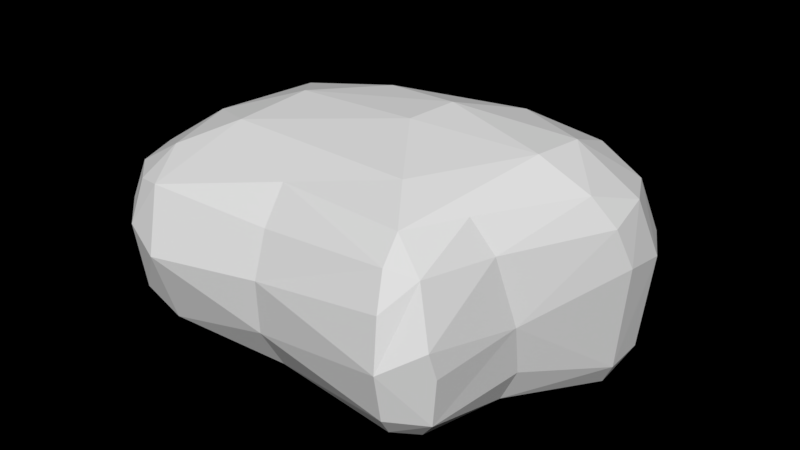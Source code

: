 # Source: Roca_S_5.blend  (saved by Blender 2.79.0; exported with 4.5.12 LTS)
import bpy
from mathutils import Matrix  # noqa: F401  (used for matrix-valued properties, if any)

bpy.ops.wm.read_factory_settings(use_empty=True)
scene = bpy.context.scene
scene.name = 'Scene'

# ---- collections
col_collection_1 = bpy.data.collections.new('Collection 1'); scene.collection.children.link(col_collection_1)

# ---- world
world_world = bpy.data.worlds.new('World'); scene.world = world_world
world_world.use_nodes = True; world_world.node_tree.nodes.clear()
_N = world_world.node_tree.nodes; _L = world_world.node_tree.links
n0 = _N.new('ShaderNodeOutputWorld'); n0.name = 'World Output'; n0.location = (300, 300)
n0.is_active_output = True
world_world.color = (0.05088, 0.05088, 0.05088)
world_world.use_sun_shadow = False
world_world.sun_shadow_jitter_overblur = 0.0
world_world.cycles.sampling_method = 'MANUAL'

# ---- meshes
me_cube = bpy.data.meshes.new('Cube')
me_cube.from_pydata([(-0.8305, -1.0, -1.265), (-0.8912, -1.141, 1.014), (-0.684, 1.0, -1.333), (-1.095, 1.13, 0.6464), (1.38, -1.0, -1.209), (1.354, -0.854, 0.6871), (1.367, 1.026, -1.193), (1.317, 1.3, 0.4897), (-0.4634, -1.266, -0.396), (-0.5345, 1.209, -0.7586), (1.603, 1.54, -0.665), (1.637, -1.266, -0.3845), (-1.64, -1.481, 0.3703), (-1.373, 1.304, -0.0161), (1.056, 1.83, 0.009753), (1.086, -1.481, 0.1992), (-0.9857, 0.3333, -1.453), (-0.921, -0.3333, -1.445), (-1.054, -0.3803, 1.065), (-1.104, 0.3803, 1.066), (1.327, -0.3333, -1.377), (1.347, 0.3333, -1.403), (1.766, 0.3855, 1.1), (1.661, -0.2622, 1.03), (3.834, -0.08704, 0.5575), (3.282, 0.2791, -1.51), (-0.8212, -0.422, -0.579), (-0.7223, 0.422, -0.6004), (3.38, 0.8072, -1.387), (3.815, 0.8348, -1.009), (-1.613, -0.4937, 0.3034), (-1.834, 0.4937, 0.3057), (-0.135, 1.141, -1.376), (-0.2551, 1.254, 0.8751), (-0.1334, -1.141, -1.382), (-0.2022, -1.052, 1.168), (0.4267, -1.445, -0.4435), (0.2, 1.535, -0.7522), (-0.4597, -1.69, 0.3696), (-0.3804, 1.8, 0.1737), (-0.04358, 0.3541, 1.459), (-0.1032, -0.3506, 1.378), (-0.1996, 0.3803, -1.602), (-0.1983, -0.3803, -1.594), (2.993, 1.39, -0.9123), (2.685, 0.9336, -1.481), (2.588, 0.281, -1.627), (2.802, -0.1944, 0.9645), (2.654, -0.7413, 0.7164), (3.028, -1.106, -0.5529), (2.599, -0.8942, -1.448), (2.506, 1.647, -0.05357), (2.598, -1.314, 0.07682), (2.568, 1.197, 0.5333), (2.515, -0.3116, -1.568), (2.841, 0.394, 0.9942), (3.843, -0.421, 0.4206), (3.998, -0.5666, -0.803), (3.309, -0.6732, -1.376), (3.761, 0.9799, -0.1712), (3.815, -0.7546, -0.05288), (4.023, -0.1094, -0.8919), (3.785, 0.7167, 0.2901), (3.844, -0.1625, 0.05911), (3.26, -0.2053, -1.508), (3.819, 0.2619, 0.57), (4.093, 0.3481, -0.881), (3.866, 0.4499, 0.0734)], [], [(31, 19, 3, 13), (39, 33, 7, 14), (4, 20, 54, 50), (38, 35, 1, 12), (43, 20, 4, 34), (41, 18, 1, 35), (34, 36, 8, 0), (15, 11, 49, 52), (32, 37, 10, 6), (16, 27, 9, 2), (36, 38, 12, 8), (23, 5, 48, 47), (37, 39, 14, 10), (27, 31, 13, 9), (8, 12, 30, 26), (26, 30, 31, 27), (22, 23, 47, 55), (10, 14, 51, 44), (0, 8, 26, 17), (17, 26, 27, 16), (21, 6, 45, 46), (7, 22, 55, 53), (33, 3, 19, 40), (40, 19, 18, 41), (32, 6, 21, 42), (42, 21, 20, 43), (6, 10, 44, 45), (5, 15, 52, 48), (12, 1, 18, 30), (30, 18, 19, 31), (16, 42, 43, 17), (2, 32, 42, 16), (22, 40, 41, 23), (7, 33, 40, 22), (9, 13, 39, 37), (11, 15, 38, 36), (2, 9, 37, 32), (4, 11, 36, 34), (23, 41, 35, 5), (17, 43, 34, 0), (15, 5, 35, 38), (13, 3, 33, 39), (55, 47, 24, 65), (47, 48, 56, 24), (53, 55, 65, 62), (52, 49, 57, 60), (48, 52, 60, 56), (46, 45, 28, 25), (54, 46, 25, 64), (44, 51, 59, 29), (51, 53, 62, 59), (14, 7, 53, 51), (11, 4, 50, 49), (20, 21, 46, 54), (63, 24, 56, 60), (64, 61, 57, 58), (61, 63, 60, 57), (29, 59, 67, 66), (66, 67, 63, 61), (28, 29, 66, 25), (25, 66, 61, 64), (59, 62, 65, 67), (67, 65, 24, 63), (49, 50, 58, 57), (50, 54, 64, 58), (45, 44, 29, 28)])
me_cube.use_remesh_preserve_volume = False
me_cube.use_remesh_preserve_attributes = False
me_cube.use_mirror_vertex_groups = False
me_cube.update()

# ---- objects
ob_roca_s = bpy.data.objects.new('Roca_S', me_cube)

# ---- transforms, parenting, visibility, modifiers, constraints
ob_roca_s.location = (0.0, 0.0, 0.0)
ob_roca_s.rotation_euler = (1.571, 0.0, 3.142)
ob_roca_s.scale = (0.3987, 0.3987, 0.6271)
ob_roca_s.lineart.crease_threshold = 0.0
_m = ob_roca_s.modifiers.new('Subsurf', 'SUBSURF')
_m.uv_smooth = 'PRESERVE_CORNERS'
_m.quality = 2
_m.show_only_control_edges = False
_m = ob_roca_s.modifiers.new('Decimate', 'DECIMATE')
_m.ratio = 0.0913

# ---- collection membership
col_collection_1.objects.link(ob_roca_s)

# ---- scene / render settings (as saved in the file)
scene.frame_start = 1; scene.frame_end = 250; scene.frame_set(1)
scene.render.engine = 'CYCLES'
scene.render.resolution_percentage = 50
scene.render.dither_intensity = 0.0
scene.cycles.use_denoising = False
scene.cycles.samples = 128
scene.cycles.sampling_pattern = 'TABULATED_SOBOL'
scene.cycles.use_adaptive_sampling = False
scene.cycles.use_light_tree = False
scene.cycles.blur_glossy = 0.0
scene.cycles.sample_clamp_indirect = 0.0
scene.view_settings.view_transform = 'Standard'
bpy.context.view_layer.update()

# ---- added for rendering (the .blend has no active camera and no usable light): camera, sun
cam_auto = bpy.data.cameras.new('AutoCamera')
cam_auto.lens = 50.0
cam_auto.sensor_width = 36.0
cam_auto.clip_end = 1000.0
ob_auto_camera = bpy.data.objects.new('AutoCamera', cam_auto)
scene.collection.objects.link(ob_auto_camera)
ob_auto_camera.location = (2.35556, -3.46621, 2.31007)
ob_auto_camera.rotation_euler = (1.09748, -7.21219e-08, 0.694738)
scene.camera = ob_auto_camera
light_auto_sun = bpy.data.lights.new('AutoSun', 'SUN')
light_auto_sun.energy = 3.0
light_auto_sun.angle = 0.0523599
ob_auto_sun = bpy.data.objects.new('AutoSun', light_auto_sun)
scene.collection.objects.link(ob_auto_sun)
ob_auto_sun.rotation_euler = (0.872665, 0.174533, 0.523599)
bpy.context.view_layer.update()
